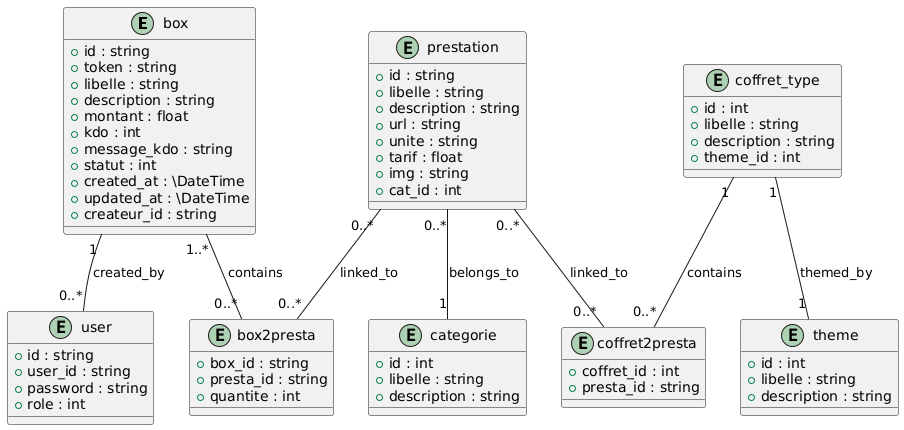

The diagram above was rendered by PlantUML. Its source (embedded in the PNG):
@startuml
entity "box" {
  + id : string
  + token : string
  + libelle : string
  + description : string
  + montant : float
  + kdo : int
  + message_kdo : string
  + statut : int
  + created_at : \DateTime
  + updated_at : \DateTime
  + createur_id : string
}

entity "prestation" {
  + id : string
  + libelle : string
  + description : string
  + url : string
  + unite : string
  + tarif : float
  + img : string
  + cat_id : int
}

entity "categorie" {
  + id : int
  + libelle : string
  + description : string
}

entity "coffret_type" {
  + id : int
  + libelle : string
  + description : string
  + theme_id : int
}

entity "theme" {
  + id : int
  + libelle : string
  + description : string
}

entity "user" {
  + id : string
  + user_id : string
  + password : string
  + role : int
}

entity "box2presta" {
  + box_id : string
  + presta_id : string
  + quantite : int
}

entity "coffret2presta" {
  + coffret_id : int
  + presta_id : string
}

' Relationships
"box" "1..*" -- "0..*" "box2presta" : contains
"prestation" "0..*" -- "0..*" "box2presta" : linked_to
"prestation" "0..*" -- "1" "categorie" : belongs_to
"coffret_type" "1" -- "0..*" "coffret2presta" : contains
"prestation" "0..*" -- "0..*" "coffret2presta" : linked_to
"coffret_type" "1" -- "1" "theme" : themed_by
"box" "1" -- "0..*" "user" : created_by
@enduml